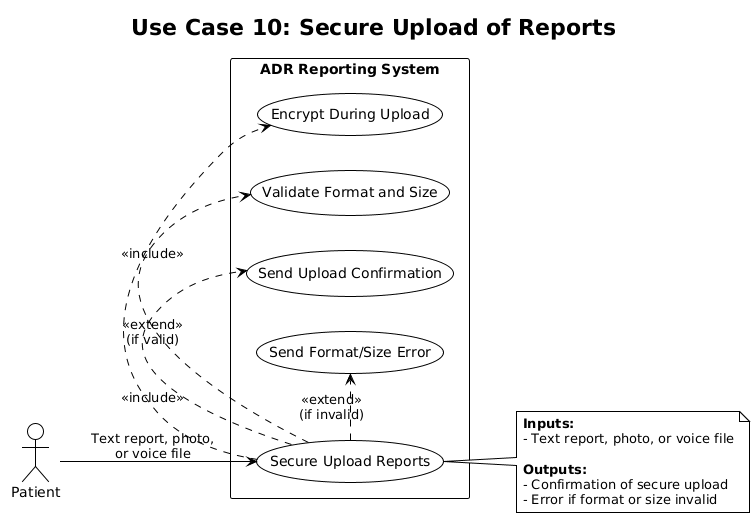

The diagram above was rendered by PlantUML. Its source (embedded in the PNG):
@startuml
!theme plain
title Use Case 10: Secure Upload of Reports

left to right direction

actor "Patient" as Patient
rectangle "ADR Reporting System" {
    usecase "Secure Upload Reports" as UC10
    usecase "Encrypt During Upload" as UC10_1
    usecase "Validate Format and Size" as UC10_2
    usecase "Send Upload Confirmation" as UC10_3
    usecase "Send Format/Size Error" as UC10_4
}

Patient --> UC10 : Text report, photo,\nor voice file

UC10 .> UC10_1 : <<include>>
UC10 .> UC10_2 : <<include>>
UC10 .> UC10_3 : <<extend>>\n(if valid)
UC10 .> UC10_4 : <<extend>>\n(if invalid)

note right of UC10
  **Inputs:**
  - Text report, photo, or voice file
  
  **Outputs:**
  - Confirmation of secure upload
  - Error if format or size invalid
end note
@enduml